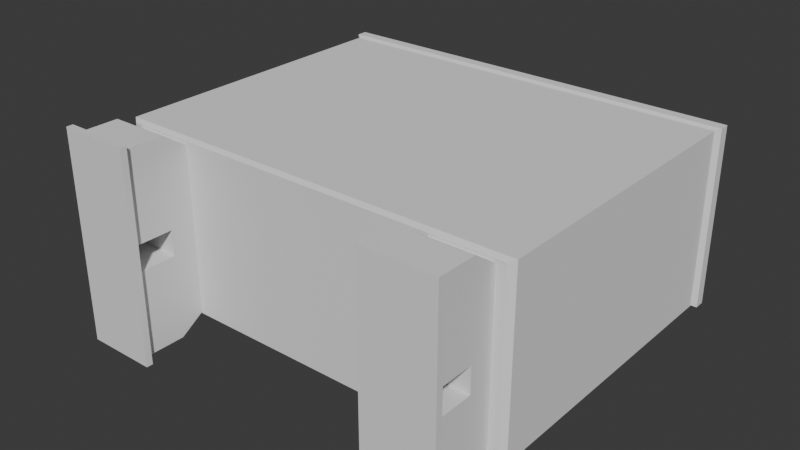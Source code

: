 # Source: obst1_1.blend  (saved by Blender 4.2.67; exported with 4.5.12 LTS)
import bpy
from mathutils import Matrix  # noqa: F401  (used for matrix-valued properties, if any)

bpy.ops.wm.read_factory_settings(use_empty=True)
scene = bpy.context.scene
scene.name = 'Scene'

# ---- collections
col_collection = bpy.data.collections.new('Collection'); scene.collection.children.link(col_collection)

# ---- world
world_world = bpy.data.worlds.new('World'); scene.world = world_world
world_world.use_nodes = True; world_world.node_tree.nodes.clear()
_N = world_world.node_tree.nodes; _L = world_world.node_tree.links
n0 = _N.new('ShaderNodeOutputWorld'); n0.name = 'World Output'; n0.location = (300, 300)
n1 = _N.new('ShaderNodeBackground'); n1.name = 'Background'; n1.location = (10, 300)
n1.inputs[0].default_value = (0.05088, 0.05088, 0.05088, 1.0)
_L.new(n1.outputs[0], n0.inputs[0])
n0.is_active_output = True
world_world.color = (0.05088, 0.05088, 0.05088)
world_world.sun_shadow_jitter_overblur = 0.0

# ---- meshes
me_cube_001 = bpy.data.meshes.new('Cube.001')
me_cube_001.from_pydata([(-0.3045, -0.4046, -0.3), (0.7, 0.55, -0.3), (0.7, 0.55, 0.3), (-0.5551, -0.4046, -0.3), (-0.7, 0.55, -0.3), (-0.7, 0.55, 0.3), (-0.1752, 0.1433, -0.2917), (-0.1726, -0.1507, -0.2917), (0.03706, -0.3567, -0.2917), (0.331, -0.3542, -0.2917), (0.5371, -0.1445, -0.2917), (0.5345, 0.1495, -0.2917), (0.3248, 0.3555, -0.2917), (0.03087, 0.3529, -0.2917), (-0.3045, 0.3999, -0.3), (0.7, 0.4842, 0.3), (-0.7, 0.4842, 0.3), (-0.5551, 0.3999, -0.3), (-0.7, 0.4842, -0.3), (0.7, 0.4842, -0.3), (-0.5551, 0.3999, -0.3217), (-0.5126, 0.3664, -0.34), (-0.5126, -0.3711, -0.34), (-0.5551, -0.4046, -0.3217), (-0.3471, -0.3711, -0.34), (-0.3045, -0.4046, -0.3217), (-0.3471, 0.3664, -0.34), (-0.3045, 0.3999, -0.3217), (-0.1211, 0.1289, -0.3434), (-0.1752, 0.1433, -0.3203), (-0.1188, -0.1357, -0.3434), (-0.1726, -0.1507, -0.3203), (0.06277, -0.3141, -0.3434), (0.03706, -0.3567, -0.3203), (0.3043, -0.312, -0.3434), (0.331, -0.3542, -0.3203), (0.483, -0.1302, -0.3434), (0.5371, -0.1445, -0.3203), (0.4807, 0.1345, -0.3434), (0.5345, 0.1495, -0.3203), (0.2991, 0.3129, -0.3434), (0.3248, 0.3555, -0.3203), (0.0576, 0.3108, -0.3434), (0.03087, 0.3529, -0.3203), (0.649, -0.545, 0.277), (0.7, -0.5343, 0.3), (0.649, -0.6343, 0.3359), (-0.7, -0.5343, 0.3), (-0.7157, 0.4991, -0.3067), (-0.6958, 0.4844, -0.2982), (-0.7157, 0.4991, 0.3067), (-0.6958, 0.4844, 0.2982), (0.7157, 0.4991, 0.3067), (0.6958, 0.4844, 0.2982), (-0.7157, 0.5351, -0.3067), (-0.6958, 0.5498, -0.2982), (-0.7157, 0.5351, 0.3067), (-0.6958, 0.5498, 0.2982), (0.7157, 0.5351, 0.3067), (0.6958, 0.5498, 0.2982), (0.6958, 0.5498, -0.2982), (0.7157, 0.5351, -0.3067), (0.6958, 0.4844, -0.2982), (0.7157, 0.4991, -0.3067), (-0.6801, -0.55, -0.2915), (-0.7, -0.5343, -0.3), (0.649, -0.545, -0.2821), (0.7, -0.5343, -0.3), (0.6801, -0.55, 0.2915), (0.6801, -0.55, -0.2915), (-0.6801, -0.55, 0.2915), (0.649, -0.6343, -0.3392), (0.4466, -0.6343, -0.3392), (0.4466, -0.545, -0.2821), (0.4466, -0.6343, 0.3359), (0.4466, -0.545, 0.277), (0.4466, -0.545, 0.09066), (0.4466, -0.545, -0.0957), (0.4466, -0.6343, -0.05146), (0.4466, -0.6343, 0.03536), (0.649, -0.545, -0.0957), (0.649, -0.545, 0.09066), (0.649, -0.6343, 0.03536), (0.649, -0.6343, -0.05146), (0.649, -0.7717, -0.3392), (0.4466, -0.7717, -0.3392), (0.4466, -0.7717, 0.03536), (0.4466, -0.7717, 0.3359), (0.649, -0.7717, 0.3359), (0.649, -0.7717, -0.05146), (0.4466, -0.7717, -0.05146), (0.649, -0.7939, -0.3392), (0.4466, -0.7939, -0.3392), (0.4466, -0.7939, 0.03536), (0.4466, -0.7939, 0.3359), (0.649, -0.7939, 0.3359), (0.649, -0.7939, -0.05146), (0.4466, -0.7939, -0.05146), (0.649, -0.7939, 0.03536), (0.649, -0.7717, 0.03536), (0.669, -0.7717, -0.05146), (0.669, -0.7717, -0.3392), (0.669, -0.7939, -0.05146), (0.669, -0.7939, -0.3392), (0.669, -0.7939, 0.3359), (0.669, -0.7939, 0.03536), (0.669, -0.7717, 0.3359), (0.669, -0.7717, 0.03536), (0.649, -0.7717, -0.3592), (0.4466, -0.7717, -0.3592), (0.649, -0.7939, -0.3592), (0.4466, -0.7939, -0.3592), (0.669, -0.7939, -0.3592), (0.669, -0.7717, -0.3592), (0.4266, -0.7717, 0.03536), (0.4266, -0.7717, 0.3359), (0.4266, -0.7717, -0.3392), (0.4266, -0.7717, -0.05146), (0.4266, -0.7939, 0.03536), (0.4266, -0.7939, 0.3359), (0.4266, -0.7939, -0.3392), (0.4266, -0.7939, -0.05146), (0.4266, -0.7939, -0.3592), (0.4266, -0.7717, -0.3592), (0.4466, -0.7717, 0.3559), (0.649, -0.7717, 0.3559), (0.4466, -0.7939, 0.3559), (0.649, -0.7939, 0.3559), (0.669, -0.7939, 0.3559), (0.669, -0.7717, 0.3559), (0.4266, -0.7717, 0.3559), (0.4266, -0.7939, 0.3559), (-0.4504, -0.545, 0.277), (-0.4504, -0.6343, 0.3359), (-0.4504, -0.545, -0.2821), (-0.4504, -0.6343, -0.3392), (-0.6528, -0.6343, -0.3392), (-0.6528, -0.545, -0.2821), (-0.6528, -0.6343, 0.3359), (-0.6528, -0.545, 0.277), (-0.6528, -0.545, 0.09066), (-0.6528, -0.545, -0.0957), (-0.6528, -0.6343, -0.05146), (-0.6528, -0.6343, 0.03536), (-0.4504, -0.545, -0.0957), (-0.4504, -0.545, 0.09066), (-0.4504, -0.6343, 0.03536), (-0.4504, -0.6343, -0.05146), (-0.4504, -0.7717, -0.3392), (-0.6528, -0.7717, -0.3392), (-0.6528, -0.7717, 0.03536), (-0.6528, -0.7717, 0.3359), (-0.4504, -0.7717, 0.3359), (-0.4504, -0.7717, -0.05146), (-0.6528, -0.7717, -0.05146), (-0.4504, -0.7939, -0.3392), (-0.6528, -0.7939, -0.3392), (-0.6528, -0.7939, 0.03536), (-0.6528, -0.7939, 0.3359), (-0.4504, -0.7939, 0.3359), (-0.4504, -0.7939, -0.05146), (-0.6528, -0.7939, -0.05146), (-0.4504, -0.7939, 0.03536), (-0.4504, -0.7717, 0.03536), (-0.4304, -0.7717, -0.05146), (-0.4304, -0.7717, -0.3392), (-0.4304, -0.7939, -0.05146), (-0.4304, -0.7939, -0.3392), (-0.4304, -0.7939, 0.3359), (-0.4304, -0.7939, 0.03536), (-0.4304, -0.7717, 0.3359), (-0.4304, -0.7717, 0.03536), (-0.4504, -0.7717, -0.3592), (-0.6528, -0.7717, -0.3592), (-0.4504, -0.7939, -0.3592), (-0.6528, -0.7939, -0.3592), (-0.4304, -0.7939, -0.3592), (-0.4304, -0.7717, -0.3592), (-0.6728, -0.7717, 0.03536), (-0.6728, -0.7717, 0.3359), (-0.6728, -0.7717, -0.3392), (-0.6728, -0.7717, -0.05146), (-0.6728, -0.7939, 0.03536), (-0.6728, -0.7939, 0.3359), (-0.6728, -0.7939, -0.3392), (-0.6728, -0.7939, -0.05146), (-0.6728, -0.7939, -0.3592), (-0.6728, -0.7717, -0.3592), (-0.6528, -0.7717, 0.3559), (-0.4504, -0.7717, 0.3559), (-0.6528, -0.7939, 0.3559), (-0.4504, -0.7939, 0.3559), (-0.4304, -0.7939, 0.3559), (-0.4304, -0.7717, 0.3559), (-0.6728, -0.7717, 0.3559), (-0.6728, -0.7939, 0.3559)], [], [(48, 54, 61, 63), (52, 58, 56, 50), (5, 4, 55, 57), (17, 3, 65, 18), (47, 16, 18, 65), (5, 2, 1, 4), (13, 43, 29, 6), (8, 33, 35, 9), (9, 35, 37, 10), (10, 37, 39, 11), (11, 39, 41, 12), (12, 41, 43, 13), (6, 29, 31, 7), (4, 1, 60, 55), (7, 31, 33, 8), (14, 0, 25, 27), (18, 16, 51, 49), (72, 73, 66, 71), (45, 15, 16, 47), (3, 0, 67, 65), (0, 14, 19, 67), (14, 17, 18, 19), (17, 14, 27, 20), (22, 21, 26, 24), (0, 3, 23, 25), (21, 22, 23, 20), (25, 23, 22, 24), (24, 26, 27, 25), (20, 27, 26, 21), (3, 17, 20, 23), (31, 29, 28, 30), (33, 31, 30, 32), (35, 33, 32, 34), (37, 35, 34, 36), (39, 37, 36, 38), (41, 39, 38, 40), (43, 41, 40, 42), (29, 43, 42, 28), (30, 28, 42, 40, 38, 36, 34, 32), (15, 19, 62, 53), (19, 18, 49, 62), (16, 15, 53, 51), (1, 2, 59, 60), (63, 61, 58, 52), (50, 56, 54, 48), (2, 5, 57, 59), (68, 69, 67, 45), (70, 68, 45, 47), (64, 70, 47, 65), (69, 64, 65, 67), (63, 52, 53, 62), (52, 50, 51, 53), (50, 48, 49, 51), (48, 63, 62, 49), (55, 60, 61, 54), (57, 55, 54, 56), (59, 57, 56, 58), (60, 59, 58, 61), (67, 19, 15, 45), (68, 70, 64, 69), (78, 77, 73, 72), (46, 44, 75, 74), (82, 81, 44, 46), (72, 71, 84, 85), (71, 83, 89, 84), (82, 79, 78, 83), (71, 66, 80, 83), (83, 80, 81, 82), (74, 75, 76, 79), (79, 76, 77, 78), (103, 91, 110, 112), (95, 104, 128, 127), (46, 74, 87, 88), (79, 82, 99, 86), (82, 46, 88, 99), (78, 72, 85, 90), (83, 78, 90, 89), (74, 79, 86, 87), (96, 97, 92, 91), (95, 94, 93, 98), (84, 101, 113, 108), (84, 89, 100, 101), (93, 94, 119, 118), (97, 93, 118, 121), (96, 91, 103, 102), (98, 93, 97, 96), (92, 97, 121, 120), (86, 99, 89, 90), (107, 106, 104, 105), (101, 100, 102, 103), (107, 105, 102, 100), (89, 99, 107, 100), (98, 96, 102, 105), (104, 106, 129, 128), (99, 88, 106, 107), (95, 98, 105, 104), (109, 108, 110, 111), (110, 108, 113, 112), (91, 92, 111, 110), (85, 109, 123, 116), (85, 84, 108, 109), (101, 103, 112, 113), (115, 114, 118, 119), (117, 116, 120, 121), (118, 114, 117, 121), (120, 116, 123, 122), (109, 111, 122, 123), (90, 85, 116, 117), (87, 115, 130, 124), (111, 92, 120, 122), (86, 90, 117, 114), (87, 86, 114, 115), (125, 124, 126, 127), (125, 127, 128, 129), (126, 124, 130, 131), (94, 95, 127, 126), (119, 94, 126, 131), (115, 119, 131, 130), (88, 87, 124, 125), (106, 88, 125, 129), (136, 137, 134, 135), (142, 141, 137, 136), (133, 132, 139, 138), (146, 145, 132, 133), (136, 135, 148, 149), (135, 147, 153, 148), (146, 143, 142, 147), (135, 134, 144, 147), (147, 144, 145, 146), (138, 139, 140, 143), (143, 140, 141, 142), (167, 155, 174, 176), (159, 168, 192, 191), (133, 138, 151, 152), (143, 146, 163, 150), (146, 133, 152, 163), (142, 136, 149, 154), (147, 142, 154, 153), (138, 143, 150, 151), (160, 161, 156, 155), (159, 158, 157, 162), (148, 165, 177, 172), (148, 153, 164, 165), (157, 158, 183, 182), (161, 157, 182, 185), (160, 155, 167, 166), (162, 157, 161, 160), (156, 161, 185, 184), (150, 163, 153, 154), (171, 170, 168, 169), (165, 164, 166, 167), (171, 169, 166, 164), (153, 163, 171, 164), (162, 160, 166, 169), (168, 170, 193, 192), (163, 152, 170, 171), (159, 162, 169, 168), (173, 172, 174, 175), (174, 172, 177, 176), (155, 156, 175, 174), (149, 173, 187, 180), (149, 148, 172, 173), (165, 167, 176, 177), (179, 178, 182, 183), (181, 180, 184, 185), (182, 178, 181, 185), (184, 180, 187, 186), (173, 175, 186, 187), (154, 149, 180, 181), (151, 179, 194, 188), (175, 156, 184, 186), (150, 154, 181, 178), (151, 150, 178, 179), (189, 188, 190, 191), (189, 191, 192, 193), (190, 188, 194, 195), (158, 159, 191, 190), (183, 158, 190, 195), (179, 183, 195, 194), (152, 151, 188, 189), (170, 152, 189, 193)])
_uv = me_cube_001.uv_layers.new(name='UVMap')
_uv.uv.foreach_set('vector', [0.6135, 0.75, 0.6215, 0.75, 0.6215, 1.0, 0.6135, 1.0, 0.6135, 0.25, 0.6215, 0.25, 0.6215, 0.5, 0.6135, 0.5, 0.625, 0.5, 0.625, 0.75, 0.625, 0.75, 0.625, 0.5, 0.5453, 0.8148, 0.4398, 0.8148, 0.3786, 0.75, 0.61, 0.75, 0.3786, 0.5, 0.61, 0.5, 0.61, 0.75, 0.3786, 0.75, 0.625, 0.5, 0.875, 0.5, 0.875, 0.75, 0.625, 0.75, 0.125, 0.5, 0.125, 0.7762, 0.0, 0.7762, 0.0, 0.5, 0.75, 0.5, 0.75, 0.7762, 0.625, 0.7762, 0.625, 0.5, 0.625, 0.5, 0.625, 0.7762, 0.5, 0.7762, 0.5, 0.5, 0.5, 0.5, 0.5, 0.7762, 0.375, 0.7762, 0.375, 0.5, 0.375, 0.5, 0.375, 0.7762, 0.25, 0.7762, 0.25, 0.5, 0.25, 0.5, 0.25, 0.7762, 0.125, 0.7762, 0.125, 0.5, 1.0, 0.5, 1.0, 0.7762, 0.875, 0.7762, 0.875, 0.5, 0.625, 0.75, 0.875, 0.75, 0.875, 0.75, 0.625, 0.75, 0.875, 0.5, 0.875, 0.7762, 0.75, 0.7762, 0.75, 0.5, 0.5453, 0.9352, 0.4398, 0.9352, 0.4398, 0.9352, 0.5453, 0.9352, 0.61, 0.75, 0.61, 0.5, 0.61, 0.5, 0.61, 0.75, 0.375, 0.0, 0.625, 0.0, 0.625, 0.25, 0.375, 0.25, 0.3786, 0.25, 0.61, 0.25, 0.61, 0.5, 0.3786, 0.5, 0.4398, 0.8148, 0.4398, 0.9352, 0.382, 1.013, 0.382, 0.7534, 0.4398, 0.9352, 0.5453, 0.9352, 0.61, 1.0, 0.3786, 1.0, 0.5453, 0.9352, 0.5453, 0.8148, 0.61, 0.75, 0.61, 1.0, 0.5453, 0.8148, 0.5453, 0.9352, 0.5453, 0.9352, 0.5453, 0.8148, 0.4442, 0.8352, 0.5409, 0.8352, 0.5409, 0.9148, 0.4442, 0.9148, 0.4398, 0.9352, 0.4398, 0.8148, 0.4398, 0.8148, 0.4398, 0.9352, 0.5409, 0.8352, 0.4442, 0.8352, 0.4398, 0.8148, 0.5453, 0.8148, 0.4398, 0.9352, 0.4398, 0.8148, 0.4442, 0.8352, 0.4442, 0.9148, 0.4442, 0.9148, 0.5409, 0.9148, 0.5453, 0.9352, 0.4398, 0.9352, 0.5453, 0.8148, 0.5453, 0.9352, 0.5409, 0.9148, 0.5409, 0.8352, 0.4398, 0.8148, 0.5453, 0.8148, 0.5453, 0.8148, 0.4398, 0.8148, 0.875, 0.7762, 1.0, 0.7762, 0.9938, 1.0, 0.8813, 1.0, 0.75, 0.7762, 0.875, 0.7762, 0.868, 1.0, 0.7598, 1.0, 0.625, 0.7762, 0.75, 0.7762, 0.7388, 1.0, 0.6361, 1.0, 0.5, 0.7762, 0.625, 0.7762, 0.6153, 1.0, 0.5069, 1.0, 0.375, 0.7762, 0.5, 0.7762, 0.4938, 1.0, 0.3813, 1.0, 0.25, 0.7762, 0.375, 0.7762, 0.368, 1.0, 0.2598, 1.0, 0.125, 0.7762, 0.25, 0.7762, 0.2388, 1.0, 0.1361, 1.0, 0.0, 0.7762, 0.125, 0.7762, 0.1153, 1.0, 0.006901, 1.0, 0.3984, 0.392, 0.2456, 0.4553, 0.09847, 0.3943, 0.04071, 0.2549, 0.1016, 0.108, 0.2544, 0.04469, 0.4015, 0.1057, 0.4593, 0.2451, 0.61, 0.25, 0.61, 0.0, 0.61, 2.963e-05, 0.61, 0.25, 0.61, 1.0, 0.61, 0.75, 0.61, 0.75, 0.61, 1.0, 0.61, 0.5, 0.61, 0.25, 0.61, 0.25, 0.61, 0.5, 0.875, 0.75, 0.875, 0.5, 0.875, 0.5, 0.875, 0.75, 0.6135, 0.0, 0.6215, 0.0, 0.6215, 0.25, 0.6135, 0.25, 0.6135, 0.5, 0.6215, 0.5, 0.6215, 0.75, 0.6135, 0.75, 0.875, 0.5, 0.625, 0.5, 0.625, 0.5, 0.875, 0.5, 0.1286, 0.5036, 0.1286, 0.7464, 0.125, 0.75, 0.125, 0.5, 0.3714, 0.5036, 0.1286, 0.5036, 0.125, 0.5, 0.375, 0.5, 0.3714, 0.7464, 0.3714, 0.5036, 0.3786, 0.5, 0.3786, 0.75, 0.1286, 0.7464, 0.3714, 0.7464, 0.375, 0.75, 0.125, 0.75, 0.6135, 0.0, 0.6135, 0.25, 0.61, 0.25, 0.61, 2.963e-05, 0.6135, 0.25, 0.6135, 0.5, 0.61, 0.5, 0.61, 0.25, 0.6135, 0.5, 0.6135, 0.75, 0.61, 0.75, 0.61, 0.5, 0.6135, 0.75, 0.6135, 1.0, 0.61, 1.0, 0.61, 0.75, 0.625, 0.7535, 0.625, 0.9965, 0.6215, 1.0, 0.6215, 0.75, 0.625, 0.5, 0.625, 0.75, 0.6215, 0.75, 0.6215, 0.5, 0.625, 0.2535, 0.625, 0.4965, 0.6215, 0.5, 0.6215, 0.25, 0.625, 0.003477, 0.625, 0.2465, 0.6215, 0.25, 0.6215, 0.0, 0.3786, 0.0, 0.61, 0.0, 0.61, 0.25, 0.3786, 0.25, 0.1286, 0.5036, 0.3714, 0.5036, 0.3714, 0.7464, 0.1286, 0.7464, 0.375, 0.4166, 0.625, 0.4166, 0.625, 0.5, 0.375, 0.5, 0.375, 0.5, 0.625, 0.5, 0.625, 0.75, 0.375, 0.75, 0.375, 0.9167, 0.625, 0.9167, 0.625, 1.0, 0.375, 1.0, 0.375, 0.0, 0.375, 0.25, 0.375, 0.25, 0.375, 0.0, 0.375, 0.75, 0.375, 0.8334, 0.375, 0.8334, 0.375, 0.75, 0.125, 0.5833, 0.375, 0.5833, 0.375, 0.6666, 0.125, 0.6666, 0.375, 0.75, 0.625, 0.75, 0.625, 0.8334, 0.375, 0.8334, 0.375, 0.8334, 0.625, 0.8334, 0.625, 0.9167, 0.375, 0.9167, 0.375, 0.25, 0.625, 0.25, 0.625, 0.3333, 0.375, 0.3333, 0.375, 0.3333, 0.625, 0.3333, 0.625, 0.4166, 0.375, 0.4166, 0.125, 0.75, 0.125, 0.75, 0.125, 0.75, 0.125, 0.75, 0.125, 0.5, 0.125, 0.5, 0.125, 0.5, 0.125, 0.5, 0.375, 0.5, 0.375, 0.75, 0.375, 0.75, 0.375, 0.5, 0.375, 0.5833, 0.125, 0.5833, 0.125, 0.5833, 0.375, 0.5833, 0.375, 0.9167, 0.375, 1.0, 0.375, 1.0, 0.375, 0.9167, 0.375, 0.4166, 0.375, 0.5, 0.375, 0.5, 0.375, 0.4166, 0.125, 0.6666, 0.375, 0.6666, 0.375, 0.6666, 0.125, 0.6666, 0.375, 0.25, 0.375, 0.3333, 0.375, 0.3333, 0.375, 0.25, 0.125, 0.6666, 0.375, 0.6666, 0.375, 0.75, 0.125, 0.75, 0.125, 0.5, 0.375, 0.5, 0.375, 0.5833, 0.125, 0.5833, 0.375, 0.75, 0.375, 0.75, 0.375, 0.75, 0.375, 0.75, 0.375, 0.75, 0.375, 0.8334, 0.375, 0.8334, 0.375, 0.75, 0.375, 0.5833, 0.375, 0.5, 0.375, 0.5, 0.375, 0.5833, 0.375, 0.6666, 0.375, 0.3154, 0.375, 0.3154, 0.375, 0.6666, 0.125, 0.6666, 0.125, 0.75, 0.125, 0.75, 0.125, 0.6666, 0.125, 0.3154, 0.375, 0.3154, 0.375, 0.6666, 0.125, 0.6666, 0.375, 0.75, 0.375, 0.6666, 0.375, 0.6666, 0.375, 0.75, 0.375, 0.3154, 0.125, 0.3154, 0.125, 0.6666, 0.375, 0.6666, 0.375, 0.9167, 0.375, 1.0, 0.375, 1.0, 0.375, 0.9167, 0.375, 0.75, 0.375, 0.8334, 0.375, 0.8334, 0.375, 0.75, 0.375, 0.9167, 0.375, 0.9167, 0.375, 0.8334, 0.375, 0.8334, 0.125, 0.6666, 0.125, 0.3154, 0.125, 0.3154, 0.125, 0.6666, 0.125, 0.3154, 0.125, 0.6666, 0.125, 0.6666, 0.125, 0.3154, 0.375, 1.0, 0.375, 1.0, 0.375, 1.0, 0.375, 1.0, 0.375, 0.9167, 0.375, 1.0, 0.375, 1.0, 0.375, 0.9167, 0.125, 0.5, 0.125, 0.5833, 0.125, 0.5833, 0.125, 0.5, 0.375, 0.0, 0.375, 0.25, 0.375, 0.25, 0.375, 0.0, 0.375, 0.25, 0.375, 0.25, 0.375, 0.25, 0.375, 0.25, 0.125, 0.75, 0.375, 0.75, 0.375, 0.75, 0.125, 0.75, 0.375, 0.0, 0.375, 0.0, 0.375, 0.0, 0.375, 0.0, 0.375, 0.0, 0.375, 0.25, 0.375, 0.25, 0.375, 0.0, 0.375, 0.75, 0.375, 0.75, 0.375, 0.75, 0.375, 0.75, 0.375, 0.25, 0.375, 0.3333, 0.375, 0.3333, 0.375, 0.25, 0.375, 0.4166, 0.375, 0.5, 0.375, 0.5, 0.375, 0.4166, 0.375, 0.3333, 0.375, 0.3333, 0.375, 0.4166, 0.375, 0.4166, 0.375, 0.5, 0.375, 0.5, 0.375, 0.5, 0.375, 0.5, 0.375, 0.0, 0.375, 0.0, 0.375, 0.0, 0.375, 0.0, 0.375, 0.4166, 0.375, 0.5, 0.375, 0.5, 0.375, 0.4166, 0.375, 0.25, 0.375, 0.25, 0.375, 0.25, 0.375, 0.25, 0.375, 0.75, 0.375, 0.75, 0.375, 0.75, 0.375, 0.75, 0.375, 0.3154, 0.375, 0.6666, 0.375, 0.6666, 0.375, 0.3154, 0.375, 0.25, 0.375, 0.3333, 0.375, 0.3333, 0.375, 0.25, 0.375, 0.5, 0.375, 0.75, 0.375, 0.75, 0.375, 0.5, 0.375, 0.5, 0.375, 0.5, 0.375, 0.5, 0.375, 0.5, 0.375, 0.75, 0.375, 0.75, 0.375, 0.75, 0.375, 0.75, 0.375, 0.5, 0.125, 0.5, 0.125, 0.5, 0.375, 0.5, 0.375, 0.5, 0.375, 0.5, 0.375, 0.5, 0.375, 0.5, 0.375, 0.25, 0.375, 0.25, 0.375, 0.25, 0.375, 0.25, 0.375, 0.5, 0.375, 0.75, 0.375, 0.75, 0.375, 0.5, 0.375, 1.0, 0.375, 1.0, 0.375, 1.0, 0.375, 1.0, 0.375, 0.0, 0.625, 0.0, 0.625, 0.25, 0.375, 0.25, 0.375, 0.4166, 0.625, 0.4166, 0.625, 0.5, 0.375, 0.5, 0.375, 0.5, 0.625, 0.5, 0.625, 0.75, 0.375, 0.75, 0.375, 0.9167, 0.625, 0.9167, 0.625, 1.0, 0.375, 1.0, 0.375, 0.0, 0.375, 0.25, 0.375, 0.25, 0.375, 0.0, 0.375, 0.75, 0.375, 0.8334, 0.375, 0.8334, 0.375, 0.75, 0.125, 0.5833, 0.375, 0.5833, 0.375, 0.6666, 0.125, 0.6666, 0.375, 0.75, 0.625, 0.75, 0.625, 0.8334, 0.375, 0.8334, 0.375, 0.8334, 0.625, 0.8334, 0.625, 0.9167, 0.375, 0.9167, 0.375, 0.25, 0.625, 0.25, 0.625, 0.3333, 0.375, 0.3333, 0.375, 0.3333, 0.625, 0.3333, 0.625, 0.4166, 0.375, 0.4166, 0.125, 0.75, 0.125, 0.75, 0.125, 0.75, 0.125, 0.75, 0.125, 0.5, 0.125, 0.5, 0.125, 0.5, 0.125, 0.5, 0.375, 0.5, 0.375, 0.75, 0.375, 0.75, 0.375, 0.5, 0.375, 0.5833, 0.125, 0.5833, 0.125, 0.5833, 0.375, 0.5833, 0.375, 0.9167, 0.375, 1.0, 0.375, 1.0, 0.375, 0.9167, 0.375, 0.4166, 0.375, 0.5, 0.375, 0.5, 0.375, 0.4166, 0.125, 0.6666, 0.375, 0.6666, 0.375, 0.6666, 0.125, 0.6666, 0.375, 0.25, 0.375, 0.3333, 0.375, 0.3333, 0.375, 0.25, 0.125, 0.6666, 0.375, 0.6666, 0.375, 0.75, 0.125, 0.75, 0.125, 0.5, 0.375, 0.5, 0.375, 0.5833, 0.125, 0.5833, 0.375, 0.75, 0.375, 0.75, 0.375, 0.75, 0.375, 0.75, 0.375, 0.75, 0.375, 0.8334, 0.375, 0.8334, 0.375, 0.75, 0.375, 0.5833, 0.375, 0.5, 0.375, 0.5, 0.375, 0.5833, 0.375, 0.6666, 0.375, 0.3154, 0.375, 0.3154, 0.375, 0.6666, 0.125, 0.6666, 0.125, 0.75, 0.125, 0.75, 0.125, 0.6666, 0.125, 0.3154, 0.375, 0.3154, 0.375, 0.6666, 0.125, 0.6666, 0.375, 0.75, 0.375, 0.6666, 0.375, 0.6666, 0.375, 0.75, 0.375, 0.3154, 0.125, 0.3154, 0.125, 0.6666, 0.375, 0.6666, 0.375, 0.9167, 0.375, 1.0, 0.375, 1.0, 0.375, 0.9167, 0.375, 0.75, 0.375, 0.8334, 0.375, 0.8334, 0.375, 0.75, 0.375, 0.9167, 0.375, 0.9167, 0.375, 0.8334, 0.375, 0.8334, 0.125, 0.6666, 0.125, 0.3154, 0.125, 0.3154, 0.125, 0.6666, 0.125, 0.3154, 0.125, 0.6666, 0.125, 0.6666, 0.125, 0.3154, 0.375, 1.0, 0.375, 1.0, 0.375, 1.0, 0.375, 1.0, 0.375, 0.9167, 0.375, 1.0, 0.375, 1.0, 0.375, 0.9167, 0.125, 0.5, 0.125, 0.5833, 0.125, 0.5833, 0.125, 0.5, 0.375, 0.0, 0.375, 0.25, 0.375, 0.25, 0.375, 0.0, 0.375, 0.25, 0.375, 0.25, 0.375, 0.25, 0.375, 0.25, 0.125, 0.75, 0.375, 0.75, 0.375, 0.75, 0.125, 0.75, 0.375, 0.0, 0.375, 0.0, 0.375, 0.0, 0.375, 0.0, 0.375, 0.0, 0.375, 0.25, 0.375, 0.25, 0.375, 0.0, 0.375, 0.75, 0.375, 0.75, 0.375, 0.75, 0.375, 0.75, 0.375, 0.25, 0.375, 0.3333, 0.375, 0.3333, 0.375, 0.25, 0.375, 0.4166, 0.375, 0.5, 0.375, 0.5, 0.375, 0.4166, 0.375, 0.3333, 0.375, 0.3333, 0.375, 0.4166, 0.375, 0.4166, 0.375, 0.5, 0.375, 0.5, 0.375, 0.5, 0.375, 0.5, 0.375, 0.0, 0.375, 0.0, 0.375, 0.0, 0.375, 0.0, 0.375, 0.4166, 0.375, 0.5, 0.375, 0.5, 0.375, 0.4166, 0.375, 0.25, 0.375, 0.25, 0.375, 0.25, 0.375, 0.25, 0.375, 0.75, 0.375, 0.75, 0.375, 0.75, 0.375, 0.75, 0.375, 0.3154, 0.375, 0.6666, 0.375, 0.6666, 0.375, 0.3154, 0.375, 0.25, 0.375, 0.3333, 0.375, 0.3333, 0.375, 0.25, 0.375, 0.5, 0.375, 0.75, 0.375, 0.75, 0.375, 0.5, 0.375, 0.5, 0.375, 0.5, 0.375, 0.5, 0.375, 0.5, 0.375, 0.75, 0.375, 0.75, 0.375, 0.75, 0.375, 0.75, 0.375, 0.5, 0.125, 0.5, 0.125, 0.5, 0.375, 0.5, 0.375, 0.5, 0.375, 0.5, 0.375, 0.5, 0.375, 0.5, 0.375, 0.25, 0.375, 0.25, 0.375, 0.25, 0.375, 0.25, 0.375, 0.5, 0.375, 0.75, 0.375, 0.75, 0.375, 0.5, 0.375, 1.0, 0.375, 1.0, 0.375, 1.0, 0.375, 1.0])
me_cube_001.update()

# ---- objects
ob_cube = bpy.data.objects.new('Cube', me_cube_001)

# ---- transforms, parenting, visibility, modifiers, constraints
ob_cube.location = (0.0, 0.0, 0.0)

# ---- collection membership
col_collection.objects.link(ob_cube)

# ---- scene / render settings (as saved in the file)
scene.frame_start = 1; scene.frame_end = 250; scene.frame_set(1)
scene.render.engine = 'BLENDER_EEVEE_NEXT'
bpy.context.view_layer.update()

# ---- added for rendering (the .blend has no active camera and no usable light): camera, sun
cam_auto = bpy.data.cameras.new('AutoCamera')
cam_auto.lens = 50.0
cam_auto.sensor_width = 36.0
cam_auto.clip_end = 1000.0
ob_auto_camera = bpy.data.objects.new('AutoCamera', cam_auto)
scene.collection.objects.link(ob_auto_camera)
ob_auto_camera.location = (1.93331, -2.44191, 1.54502)
ob_auto_camera.rotation_euler = (1.09748, -7.21219e-08, 0.694738)
scene.camera = ob_auto_camera
light_auto_sun = bpy.data.lights.new('AutoSun', 'SUN')
light_auto_sun.energy = 3.0
light_auto_sun.angle = 0.0523599
ob_auto_sun = bpy.data.objects.new('AutoSun', light_auto_sun)
scene.collection.objects.link(ob_auto_sun)
ob_auto_sun.rotation_euler = (0.872665, 0.174533, 0.523599)
bpy.context.view_layer.update()
